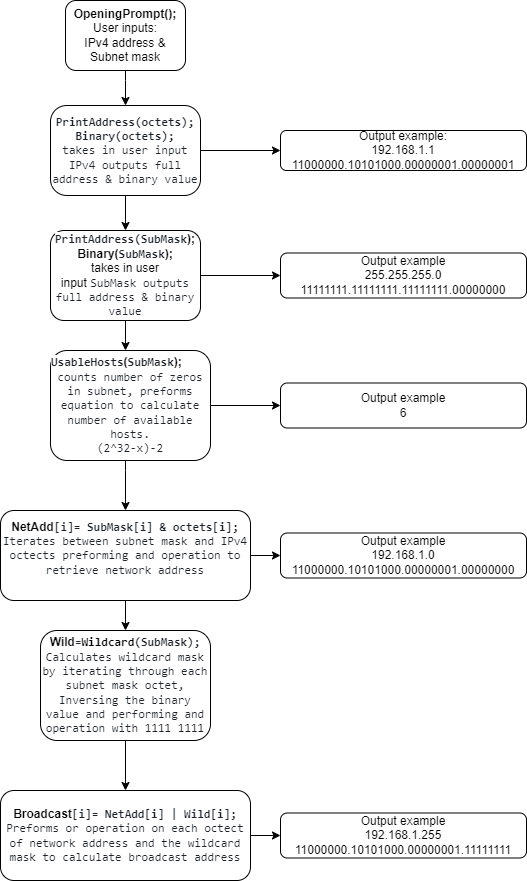

The diagram above was exported from draw.io. Its source (the exported page's mxGraphModel, read from the mxfile embedded in the PNG):
<mxGraphModel dx="1290" dy="581" grid="1" gridSize="10" guides="1" tooltips="1" connect="1" arrows="1" fold="1" page="1" pageScale="1" pageWidth="827" pageHeight="1169" math="0" shadow="0">
  <root>
    <mxCell id="WIyWlLk6GJQsqaUBKTNV-0" />
    <mxCell id="WIyWlLk6GJQsqaUBKTNV-1" parent="WIyWlLk6GJQsqaUBKTNV-0" />
    <mxCell id="Mll3ANabWJDhVCE6yJjE-3" value="" style="edgeStyle=orthogonalEdgeStyle;rounded=0;orthogonalLoop=1;jettySize=auto;html=1;" edge="1" parent="WIyWlLk6GJQsqaUBKTNV-1" source="WIyWlLk6GJQsqaUBKTNV-3" target="Mll3ANabWJDhVCE6yJjE-0">
      <mxGeometry relative="1" as="geometry">
        <Array as="points">
          <mxPoint x="205" y="90" />
          <mxPoint x="205" y="90" />
        </Array>
      </mxGeometry>
    </mxCell>
    <mxCell id="WIyWlLk6GJQsqaUBKTNV-3" value="&lt;b&gt;OpeningPrompt();&lt;/b&gt;&lt;br&gt;User inputs:&lt;br&gt;IPv4 address &amp;amp; Subnet mask" style="rounded=1;whiteSpace=wrap;html=1;fontSize=12;glass=0;strokeWidth=1;shadow=0;" parent="WIyWlLk6GJQsqaUBKTNV-1" vertex="1">
      <mxGeometry x="145" y="10" width="120" height="70" as="geometry" />
    </mxCell>
    <mxCell id="WIyWlLk6GJQsqaUBKTNV-7" value="Output example:&lt;br&gt;192.168.1.1&lt;br&gt;11000000.10101000.00000001.00000001" style="rounded=1;whiteSpace=wrap;html=1;fontSize=12;glass=0;strokeWidth=1;shadow=0;" parent="WIyWlLk6GJQsqaUBKTNV-1" vertex="1">
      <mxGeometry x="360" y="140" width="246" height="40" as="geometry" />
    </mxCell>
    <mxCell id="Mll3ANabWJDhVCE6yJjE-2" value="" style="edgeStyle=orthogonalEdgeStyle;rounded=0;orthogonalLoop=1;jettySize=auto;html=1;" edge="1" parent="WIyWlLk6GJQsqaUBKTNV-1" source="Mll3ANabWJDhVCE6yJjE-0" target="WIyWlLk6GJQsqaUBKTNV-7">
      <mxGeometry relative="1" as="geometry" />
    </mxCell>
    <mxCell id="Mll3ANabWJDhVCE6yJjE-7" value="" style="edgeStyle=orthogonalEdgeStyle;rounded=0;orthogonalLoop=1;jettySize=auto;html=1;" edge="1" parent="WIyWlLk6GJQsqaUBKTNV-1" source="Mll3ANabWJDhVCE6yJjE-0" target="Mll3ANabWJDhVCE6yJjE-6">
      <mxGeometry relative="1" as="geometry" />
    </mxCell>
    <mxCell id="Mll3ANabWJDhVCE6yJjE-0" value="&lt;span style=&quot;box-sizing: border-box; color: var(--color-prettylights-syntax-entity); font-family: ui-monospace, SFMono-Regular, &amp;quot;SF Mono&amp;quot;, Menlo, Consolas, &amp;quot;Liberation Mono&amp;quot;, monospace; text-align: start; background-color: rgb(255, 255, 255);&quot; class=&quot;pl-en&quot;&gt;&lt;/span&gt;&lt;b&gt;&lt;span style=&quot;color: rgb(31, 35, 40); font-family: ui-monospace, SFMono-Regular, &amp;quot;SF Mono&amp;quot;, Menlo, Consolas, &amp;quot;Liberation Mono&amp;quot;, monospace; text-align: start; background-color: rgb(255, 255, 255);&quot;&gt;PrintAddress(&lt;/span&gt;&lt;span style=&quot;box-sizing: border-box; color: rgb(31, 35, 40); font-family: ui-monospace, SFMono-Regular, &amp;quot;SF Mono&amp;quot;, Menlo, Consolas, &amp;quot;Liberation Mono&amp;quot;, monospace; text-align: start; background-color: rgb(255, 255, 255);&quot; class=&quot;pl-s1&quot;&gt;octets&lt;/span&gt;&lt;/b&gt;&lt;span style=&quot;color: rgb(31, 35, 40); font-family: ui-monospace, SFMono-Regular, &amp;quot;SF Mono&amp;quot;, Menlo, Consolas, &amp;quot;Liberation Mono&amp;quot;, monospace; text-align: start; background-color: rgb(255, 255, 255);&quot;&gt;&lt;b&gt;);&lt;br&gt;Binary(octets);&lt;/b&gt;&lt;br&gt;takes in user input IPv4 outputs full address &amp;amp; binary value&lt;br&gt;&lt;/span&gt;" style="rounded=1;whiteSpace=wrap;html=1;fontSize=12;glass=0;strokeWidth=1;shadow=0;arcSize=18;" vertex="1" parent="WIyWlLk6GJQsqaUBKTNV-1">
      <mxGeometry x="130" y="115" width="150" height="90" as="geometry" />
    </mxCell>
    <mxCell id="Mll3ANabWJDhVCE6yJjE-4" value="Output example&lt;br&gt;255.255.255.0&lt;br&gt;&lt;div&gt;11111111.11111111.11111111.00000000&lt;/div&gt;" style="rounded=1;whiteSpace=wrap;html=1;fontSize=12;glass=0;strokeWidth=1;shadow=0;" vertex="1" parent="WIyWlLk6GJQsqaUBKTNV-1">
      <mxGeometry x="360" y="262.5" width="246" height="45" as="geometry" />
    </mxCell>
    <mxCell id="Mll3ANabWJDhVCE6yJjE-5" value="" style="edgeStyle=orthogonalEdgeStyle;rounded=0;orthogonalLoop=1;jettySize=auto;html=1;" edge="1" parent="WIyWlLk6GJQsqaUBKTNV-1" source="Mll3ANabWJDhVCE6yJjE-6" target="Mll3ANabWJDhVCE6yJjE-4">
      <mxGeometry relative="1" as="geometry" />
    </mxCell>
    <mxCell id="Mll3ANabWJDhVCE6yJjE-20" value="" style="edgeStyle=orthogonalEdgeStyle;rounded=0;orthogonalLoop=1;jettySize=auto;html=1;" edge="1" parent="WIyWlLk6GJQsqaUBKTNV-1" source="Mll3ANabWJDhVCE6yJjE-6" target="Mll3ANabWJDhVCE6yJjE-17">
      <mxGeometry relative="1" as="geometry">
        <Array as="points">
          <mxPoint x="245" y="460" />
          <mxPoint x="245" y="460" />
        </Array>
      </mxGeometry>
    </mxCell>
    <mxCell id="Mll3ANabWJDhVCE6yJjE-6" value="&lt;span style=&quot;box-sizing: border-box; color: var(--color-prettylights-syntax-entity); font-family: ui-monospace, SFMono-Regular, &amp;quot;SF Mono&amp;quot;, Menlo, Consolas, &amp;quot;Liberation Mono&amp;quot;, monospace; text-align: start; background-color: rgb(255, 255, 255);&quot; class=&quot;pl-en&quot;&gt;&lt;/span&gt;&lt;b&gt;&lt;span style=&quot;color: rgb(31, 35, 40); font-family: ui-monospace, SFMono-Regular, &amp;quot;SF Mono&amp;quot;, Menlo, Consolas, &amp;quot;Liberation Mono&amp;quot;, monospace; text-align: start; background-color: rgb(255, 255, 255);&quot;&gt;PrintAddress(&lt;/span&gt;&lt;span style=&quot;box-sizing: border-box; color: rgb(31, 35, 40); font-family: ui-monospace, SFMono-Regular, &amp;quot;SF Mono&amp;quot;, Menlo, Consolas, &amp;quot;Liberation Mono&amp;quot;, monospace; text-align: start; background-color: rgb(255, 255, 255);&quot; class=&quot;pl-s1&quot;&gt;SubMask&lt;/span&gt;&lt;/b&gt;&lt;b&gt;);&lt;br&gt;Binary(&lt;/b&gt;&lt;b style=&quot;border-color: var(--border-color);&quot;&gt;&lt;span style=&quot;border-color: var(--border-color); box-sizing: border-box; color: rgb(31, 35, 40); font-family: ui-monospace, SFMono-Regular, &amp;quot;SF Mono&amp;quot;, Menlo, Consolas, &amp;quot;Liberation Mono&amp;quot;, monospace; text-align: start; background-color: rgb(255, 255, 255);&quot; class=&quot;pl-s1&quot;&gt;SubMask&lt;/span&gt;&lt;/b&gt;&lt;b&gt;);&lt;/b&gt;&lt;br&gt;takes in user input&amp;nbsp;&lt;span style=&quot;border-color: var(--border-color);&quot;&gt;&lt;span style=&quot;border-color: var(--border-color); box-sizing: border-box; color: rgb(31, 35, 40); font-family: ui-monospace, SFMono-Regular, &amp;quot;SF Mono&amp;quot;, Menlo, Consolas, &amp;quot;Liberation Mono&amp;quot;, monospace; text-align: start; background-color: rgb(255, 255, 255);&quot; class=&quot;pl-s1&quot;&gt;SubMask&amp;nbsp;&lt;/span&gt;&lt;/span&gt;&lt;span style=&quot;color: rgb(31, 35, 40); font-family: ui-monospace, SFMono-Regular, &amp;quot;SF Mono&amp;quot;, Menlo, Consolas, &amp;quot;Liberation Mono&amp;quot;, monospace; text-align: start; background-color: rgb(255, 255, 255);&quot;&gt;outputs full address &amp;amp; binary value&lt;br&gt;&lt;/span&gt;" style="rounded=1;whiteSpace=wrap;html=1;fontSize=12;glass=0;strokeWidth=1;shadow=0;" vertex="1" parent="WIyWlLk6GJQsqaUBKTNV-1">
      <mxGeometry x="130" y="240" width="150" height="90" as="geometry" />
    </mxCell>
    <mxCell id="Mll3ANabWJDhVCE6yJjE-9" value="Output example&lt;br&gt;192.168.1.0&lt;br&gt;11000000.10101000.00000001.00000000" style="rounded=1;whiteSpace=wrap;html=1;fontSize=12;glass=0;strokeWidth=1;shadow=0;" vertex="1" parent="WIyWlLk6GJQsqaUBKTNV-1">
      <mxGeometry x="360" y="542.5" width="246" height="45" as="geometry" />
    </mxCell>
    <mxCell id="Mll3ANabWJDhVCE6yJjE-10" value="" style="edgeStyle=orthogonalEdgeStyle;rounded=0;orthogonalLoop=1;jettySize=auto;html=1;" edge="1" source="Mll3ANabWJDhVCE6yJjE-11" target="Mll3ANabWJDhVCE6yJjE-9" parent="WIyWlLk6GJQsqaUBKTNV-1">
      <mxGeometry relative="1" as="geometry" />
    </mxCell>
    <mxCell id="Mll3ANabWJDhVCE6yJjE-33" value="" style="edgeStyle=orthogonalEdgeStyle;rounded=0;orthogonalLoop=1;jettySize=auto;html=1;" edge="1" parent="WIyWlLk6GJQsqaUBKTNV-1" source="Mll3ANabWJDhVCE6yJjE-11" target="Mll3ANabWJDhVCE6yJjE-28">
      <mxGeometry relative="1" as="geometry" />
    </mxCell>
    <mxCell id="Mll3ANabWJDhVCE6yJjE-11" value="&lt;b&gt;NetAdd&lt;span style=&quot;color: rgb(31, 35, 40); font-family: ui-monospace, SFMono-Regular, &amp;quot;SF Mono&amp;quot;, Menlo, Consolas, &amp;quot;Liberation Mono&amp;quot;, monospace; text-align: start; background-color: rgb(255, 255, 255);&quot;&gt;[&lt;/span&gt;&lt;span style=&quot;box-sizing: border-box; color: rgb(31, 35, 40); font-family: ui-monospace, SFMono-Regular, &amp;quot;SF Mono&amp;quot;, Menlo, Consolas, &amp;quot;Liberation Mono&amp;quot;, monospace; text-align: start; background-color: rgb(255, 255, 255);&quot; class=&quot;pl-s1&quot;&gt;i&lt;/span&gt;&lt;span style=&quot;color: rgb(31, 35, 40); font-family: ui-monospace, SFMono-Regular, &amp;quot;SF Mono&amp;quot;, Menlo, Consolas, &amp;quot;Liberation Mono&amp;quot;, monospace; text-align: start; background-color: rgb(255, 255, 255);&quot;&gt;]= &lt;/span&gt;&lt;span style=&quot;box-sizing: border-box; color: rgb(31, 35, 40); font-family: ui-monospace, SFMono-Regular, &amp;quot;SF Mono&amp;quot;, Menlo, Consolas, &amp;quot;Liberation Mono&amp;quot;, monospace; text-align: start; background-color: rgb(255, 255, 255);&quot; class=&quot;pl-s1&quot;&gt;SubMask&lt;/span&gt;&lt;span style=&quot;color: rgb(31, 35, 40); font-family: ui-monospace, SFMono-Regular, &amp;quot;SF Mono&amp;quot;, Menlo, Consolas, &amp;quot;Liberation Mono&amp;quot;, monospace; text-align: start; background-color: rgb(255, 255, 255);&quot;&gt;[&lt;/span&gt;&lt;span style=&quot;box-sizing: border-box; color: rgb(31, 35, 40); font-family: ui-monospace, SFMono-Regular, &amp;quot;SF Mono&amp;quot;, Menlo, Consolas, &amp;quot;Liberation Mono&amp;quot;, monospace; text-align: start; background-color: rgb(255, 255, 255);&quot; class=&quot;pl-s1&quot;&gt;i&lt;/span&gt;&lt;span style=&quot;color: rgb(31, 35, 40); font-family: ui-monospace, SFMono-Regular, &amp;quot;SF Mono&amp;quot;, Menlo, Consolas, &amp;quot;Liberation Mono&amp;quot;, monospace; text-align: start; background-color: rgb(255, 255, 255);&quot;&gt;] &amp;amp; &lt;/span&gt;&lt;span style=&quot;box-sizing: border-box; color: rgb(31, 35, 40); font-family: ui-monospace, SFMono-Regular, &amp;quot;SF Mono&amp;quot;, Menlo, Consolas, &amp;quot;Liberation Mono&amp;quot;, monospace; text-align: start; background-color: rgb(255, 255, 255);&quot; class=&quot;pl-s1&quot;&gt;octets&lt;/span&gt;&lt;span style=&quot;color: rgb(31, 35, 40); font-family: ui-monospace, SFMono-Regular, &amp;quot;SF Mono&amp;quot;, Menlo, Consolas, &amp;quot;Liberation Mono&amp;quot;, monospace; text-align: start; background-color: rgb(255, 255, 255);&quot;&gt;[&lt;/span&gt;&lt;span style=&quot;box-sizing: border-box; color: rgb(31, 35, 40); font-family: ui-monospace, SFMono-Regular, &amp;quot;SF Mono&amp;quot;, Menlo, Consolas, &amp;quot;Liberation Mono&amp;quot;, monospace; text-align: start; background-color: rgb(255, 255, 255);&quot; class=&quot;pl-s1&quot;&gt;i&lt;/span&gt;&lt;/b&gt;&lt;span style=&quot;color: rgb(31, 35, 40); font-family: ui-monospace, SFMono-Regular, &amp;quot;SF Mono&amp;quot;, Menlo, Consolas, &amp;quot;Liberation Mono&amp;quot;, monospace; text-align: start; background-color: rgb(255, 255, 255);&quot;&gt;&lt;b&gt;];&lt;/b&gt;&lt;br&gt;Iterates between subnet mask and IPv4 octects preforming and operation to retrieve network address&lt;br&gt;&lt;/span&gt;&lt;span style=&quot;color: rgb(31, 35, 40); font-family: ui-monospace, SFMono-Regular, &amp;quot;SF Mono&amp;quot;, Menlo, Consolas, &amp;quot;Liberation Mono&amp;quot;, monospace; text-align: start; background-color: rgb(255, 255, 255);&quot;&gt;&lt;br&gt;&lt;/span&gt;" style="rounded=1;whiteSpace=wrap;html=1;fontSize=12;glass=0;strokeWidth=1;shadow=0;" vertex="1" parent="WIyWlLk6GJQsqaUBKTNV-1">
      <mxGeometry x="80" y="520" width="250" height="90" as="geometry" />
    </mxCell>
    <mxCell id="Mll3ANabWJDhVCE6yJjE-15" value="Output example&lt;br&gt;6" style="rounded=1;whiteSpace=wrap;html=1;fontSize=12;glass=0;strokeWidth=1;shadow=0;" vertex="1" parent="WIyWlLk6GJQsqaUBKTNV-1">
      <mxGeometry x="360" y="392.5" width="246" height="45" as="geometry" />
    </mxCell>
    <mxCell id="Mll3ANabWJDhVCE6yJjE-16" value="" style="edgeStyle=orthogonalEdgeStyle;rounded=0;orthogonalLoop=1;jettySize=auto;html=1;" edge="1" source="Mll3ANabWJDhVCE6yJjE-17" target="Mll3ANabWJDhVCE6yJjE-15" parent="WIyWlLk6GJQsqaUBKTNV-1">
      <mxGeometry relative="1" as="geometry" />
    </mxCell>
    <mxCell id="Mll3ANabWJDhVCE6yJjE-32" value="" style="edgeStyle=orthogonalEdgeStyle;rounded=0;orthogonalLoop=1;jettySize=auto;html=1;" edge="1" parent="WIyWlLk6GJQsqaUBKTNV-1" source="Mll3ANabWJDhVCE6yJjE-17" target="Mll3ANabWJDhVCE6yJjE-11">
      <mxGeometry relative="1" as="geometry">
        <Array as="points">
          <mxPoint x="205" y="480" />
          <mxPoint x="205" y="480" />
        </Array>
      </mxGeometry>
    </mxCell>
    <mxCell id="Mll3ANabWJDhVCE6yJjE-17" value="&lt;div style=&quot;text-align: start;&quot;&gt;&lt;b style=&quot;background-color: rgb(255, 255, 255);&quot;&gt;&lt;font face=&quot;ui-monospace, SFMono-Regular, SF Mono, Menlo, Consolas, Liberation Mono, monospace&quot; color=&quot;#1f2328&quot;&gt;UsableHosts&lt;/font&gt;&lt;/b&gt;&lt;b style=&quot;background-color: initial;&quot;&gt;(&lt;/b&gt;&lt;b style=&quot;background-color: initial; border-color: var(--border-color);&quot;&gt;&lt;span style=&quot;border-color: var(--border-color); box-sizing: border-box; color: rgb(31, 35, 40); font-family: ui-monospace, SFMono-Regular, &amp;quot;SF Mono&amp;quot;, Menlo, Consolas, &amp;quot;Liberation Mono&amp;quot;, monospace; text-align: start; background-color: rgb(255, 255, 255);&quot; class=&quot;pl-s1&quot;&gt;SubMask&lt;/span&gt;&lt;/b&gt;&lt;b style=&quot;background-color: initial;&quot;&gt;);&lt;/b&gt;&lt;/div&gt;&lt;span style=&quot;color: rgb(31, 35, 40); font-family: ui-monospace, SFMono-Regular, &amp;quot;SF Mono&amp;quot;, Menlo, Consolas, &amp;quot;Liberation Mono&amp;quot;, monospace; text-align: start; background-color: rgb(255, 255, 255);&quot;&gt;counts number of zeros in subnet, preforms equation to calculate number of available hosts.&lt;br&gt;(2^32-x)-2&lt;br&gt;&lt;/span&gt;" style="rounded=1;whiteSpace=wrap;html=1;fontSize=12;glass=0;strokeWidth=1;shadow=0;" vertex="1" parent="WIyWlLk6GJQsqaUBKTNV-1">
      <mxGeometry x="130" y="360" width="160" height="110" as="geometry" />
    </mxCell>
    <mxCell id="Mll3ANabWJDhVCE6yJjE-34" value="" style="edgeStyle=orthogonalEdgeStyle;rounded=0;orthogonalLoop=1;jettySize=auto;html=1;" edge="1" parent="WIyWlLk6GJQsqaUBKTNV-1" source="Mll3ANabWJDhVCE6yJjE-28" target="Mll3ANabWJDhVCE6yJjE-31">
      <mxGeometry relative="1" as="geometry" />
    </mxCell>
    <mxCell id="Mll3ANabWJDhVCE6yJjE-28" value="&lt;div style=&quot;text-align: start;&quot;&gt;&lt;/div&gt;&lt;b&gt;Wild&lt;span style=&quot;color: rgb(31, 35, 40); font-family: ui-monospace, SFMono-Regular, &amp;quot;SF Mono&amp;quot;, Menlo, Consolas, &amp;quot;Liberation Mono&amp;quot;, monospace; text-align: start; background-color: rgb(255, 255, 255);&quot;&gt;=&lt;/span&gt;&lt;span style=&quot;box-sizing: border-box; color: var(--color-prettylights-syntax-entity); font-family: ui-monospace, SFMono-Regular, &amp;quot;SF Mono&amp;quot;, Menlo, Consolas, &amp;quot;Liberation Mono&amp;quot;, monospace; text-align: start; background-color: rgb(255, 255, 255);&quot; class=&quot;pl-en&quot;&gt;&lt;span style=&quot;box-sizing: border-box;&quot; data-hydro-click-hmac=&quot;813b5ebfac1368ffc976a964bdb541bfa35933ee490650f2ec0ca1500f8ef209&quot; data-hydro-click=&quot;{&amp;quot;event_type&amp;quot;:&amp;quot;code_navigation.click_on_symbol&amp;quot;,&amp;quot;payload&amp;quot;:{&amp;quot;action&amp;quot;:&amp;quot;click_on_symbol&amp;quot;,&amp;quot;repository_id&amp;quot;:647949568,&amp;quot;ref&amp;quot;:&amp;quot;main&amp;quot;,&amp;quot;language&amp;quot;:&amp;quot;Java&amp;quot;,&amp;quot;backend&amp;quot;:&amp;quot;ALEPH_FUZZY&amp;quot;,&amp;quot;code_nav_context&amp;quot;:&amp;quot;BLOB_VIEW&amp;quot;,&amp;quot;retry_backend&amp;quot;:&amp;quot;&amp;quot;,&amp;quot;cross_repo_results_included&amp;quot;:&amp;quot;CROSS_REPO_ENABLED&amp;quot;,&amp;quot;in_repo_result_count&amp;quot;:1,&amp;quot;cross_repo_result_count&amp;quot;:0,&amp;quot;originating_url&amp;quot;:&amp;quot;https://github.com/CharlieMcMullan/IPv4-Calculator/find-definition?q=Wildcard&amp;amp;blob_path=IPV4.java&amp;amp;ref=main&amp;amp;language=Java&amp;amp;row=57&amp;amp;col=15&amp;amp;code_nav_context=BLOB_VIEW&amp;quot;,&amp;quot;user_id&amp;quot;:null}}&quot; class=&quot;pl-token&quot;&gt;Wildcard&lt;/span&gt;&lt;/span&gt;&lt;span style=&quot;color: rgb(31, 35, 40); font-family: ui-monospace, SFMono-Regular, &amp;quot;SF Mono&amp;quot;, Menlo, Consolas, &amp;quot;Liberation Mono&amp;quot;, monospace; text-align: start; background-color: rgb(255, 255, 255);&quot;&gt;(&lt;/span&gt;&lt;span style=&quot;box-sizing: border-box; color: rgb(31, 35, 40); font-family: ui-monospace, SFMono-Regular, &amp;quot;SF Mono&amp;quot;, Menlo, Consolas, &amp;quot;Liberation Mono&amp;quot;, monospace; text-align: start; background-color: rgb(255, 255, 255);&quot; class=&quot;pl-s1&quot;&gt;SubMask&lt;/span&gt;&lt;/b&gt;&lt;span style=&quot;color: rgb(31, 35, 40); font-family: ui-monospace, SFMono-Regular, &amp;quot;SF Mono&amp;quot;, Menlo, Consolas, &amp;quot;Liberation Mono&amp;quot;, monospace; text-align: start; background-color: rgb(255, 255, 255);&quot;&gt;&lt;b&gt;);&lt;/b&gt;&lt;br&gt;&lt;/span&gt;&lt;span style=&quot;color: rgb(31, 35, 40); font-family: ui-monospace, SFMono-Regular, &amp;quot;SF Mono&amp;quot;, Menlo, Consolas, &amp;quot;Liberation Mono&amp;quot;, monospace; text-align: start; background-color: rgb(255, 255, 255);&quot;&gt;Calculates wildcard mask by iterating through each subnet mask octet, Inversing the binary value and performing and operation with 1111 1111&lt;br&gt;&lt;/span&gt;" style="rounded=1;whiteSpace=wrap;html=1;fontSize=12;glass=0;strokeWidth=1;shadow=0;" vertex="1" parent="WIyWlLk6GJQsqaUBKTNV-1">
      <mxGeometry x="120" y="640" width="170" height="110" as="geometry" />
    </mxCell>
    <mxCell id="Mll3ANabWJDhVCE6yJjE-29" value="Output example&lt;br&gt;192.168.1.255&lt;br&gt;11000000.10101000.00000001.11111111" style="rounded=1;whiteSpace=wrap;html=1;fontSize=12;glass=0;strokeWidth=1;shadow=0;" vertex="1" parent="WIyWlLk6GJQsqaUBKTNV-1">
      <mxGeometry x="360" y="822.5" width="246" height="45" as="geometry" />
    </mxCell>
    <mxCell id="Mll3ANabWJDhVCE6yJjE-30" value="" style="edgeStyle=orthogonalEdgeStyle;rounded=0;orthogonalLoop=1;jettySize=auto;html=1;" edge="1" source="Mll3ANabWJDhVCE6yJjE-31" target="Mll3ANabWJDhVCE6yJjE-29" parent="WIyWlLk6GJQsqaUBKTNV-1">
      <mxGeometry relative="1" as="geometry" />
    </mxCell>
    <mxCell id="Mll3ANabWJDhVCE6yJjE-31" value="&lt;b&gt;Broadcast&lt;span style=&quot;color: rgb(31, 35, 40); font-family: ui-monospace, SFMono-Regular, &amp;quot;SF Mono&amp;quot;, Menlo, Consolas, &amp;quot;Liberation Mono&amp;quot;, monospace; text-align: start; background-color: rgb(255, 255, 255);&quot;&gt;[&lt;/span&gt;&lt;span style=&quot;box-sizing: border-box; color: rgb(31, 35, 40); font-family: ui-monospace, SFMono-Regular, &amp;quot;SF Mono&amp;quot;, Menlo, Consolas, &amp;quot;Liberation Mono&amp;quot;, monospace; text-align: start; background-color: rgb(255, 255, 255);&quot; class=&quot;pl-s1&quot;&gt;i&lt;/span&gt;&lt;span style=&quot;color: rgb(31, 35, 40); font-family: ui-monospace, SFMono-Regular, &amp;quot;SF Mono&amp;quot;, Menlo, Consolas, &amp;quot;Liberation Mono&amp;quot;, monospace; text-align: start; background-color: rgb(255, 255, 255);&quot;&gt;]= &lt;/span&gt;&lt;span style=&quot;box-sizing: border-box; color: rgb(31, 35, 40); font-family: ui-monospace, SFMono-Regular, &amp;quot;SF Mono&amp;quot;, Menlo, Consolas, &amp;quot;Liberation Mono&amp;quot;, monospace; text-align: start; background-color: rgb(255, 255, 255);&quot; class=&quot;pl-s1&quot;&gt;NetAdd&lt;/span&gt;&lt;span style=&quot;color: rgb(31, 35, 40); font-family: ui-monospace, SFMono-Regular, &amp;quot;SF Mono&amp;quot;, Menlo, Consolas, &amp;quot;Liberation Mono&amp;quot;, monospace; text-align: start; background-color: rgb(255, 255, 255);&quot;&gt;[&lt;/span&gt;&lt;span style=&quot;box-sizing: border-box; color: rgb(31, 35, 40); font-family: ui-monospace, SFMono-Regular, &amp;quot;SF Mono&amp;quot;, Menlo, Consolas, &amp;quot;Liberation Mono&amp;quot;, monospace; text-align: start; background-color: rgb(255, 255, 255);&quot; class=&quot;pl-s1&quot;&gt;i&lt;/span&gt;&lt;span style=&quot;color: rgb(31, 35, 40); font-family: ui-monospace, SFMono-Regular, &amp;quot;SF Mono&amp;quot;, Menlo, Consolas, &amp;quot;Liberation Mono&amp;quot;, monospace; text-align: start; background-color: rgb(255, 255, 255);&quot;&gt;] |  &lt;/span&gt;&lt;span style=&quot;box-sizing: border-box; color: rgb(31, 35, 40); font-family: ui-monospace, SFMono-Regular, &amp;quot;SF Mono&amp;quot;, Menlo, Consolas, &amp;quot;Liberation Mono&amp;quot;, monospace; text-align: start; background-color: rgb(255, 255, 255);&quot; class=&quot;pl-s1&quot;&gt;Wild&lt;/span&gt;&lt;span style=&quot;color: rgb(31, 35, 40); font-family: ui-monospace, SFMono-Regular, &amp;quot;SF Mono&amp;quot;, Menlo, Consolas, &amp;quot;Liberation Mono&amp;quot;, monospace; text-align: start; background-color: rgb(255, 255, 255);&quot;&gt;[&lt;/span&gt;&lt;span style=&quot;box-sizing: border-box; color: rgb(31, 35, 40); font-family: ui-monospace, SFMono-Regular, &amp;quot;SF Mono&amp;quot;, Menlo, Consolas, &amp;quot;Liberation Mono&amp;quot;, monospace; text-align: start; background-color: rgb(255, 255, 255);&quot; class=&quot;pl-s1&quot;&gt;i&lt;/span&gt;&lt;/b&gt;&lt;span style=&quot;color: rgb(31, 35, 40); font-family: ui-monospace, SFMono-Regular, &amp;quot;SF Mono&amp;quot;, Menlo, Consolas, &amp;quot;Liberation Mono&amp;quot;, monospace; text-align: start; background-color: rgb(255, 255, 255);&quot;&gt;&lt;b&gt;];&lt;/b&gt;&lt;br&gt;&lt;/span&gt;&lt;span style=&quot;color: rgb(31, 35, 40); font-family: ui-monospace, SFMono-Regular, &amp;quot;SF Mono&amp;quot;, Menlo, Consolas, &amp;quot;Liberation Mono&amp;quot;, monospace; text-align: start; background-color: rgb(255, 255, 255);&quot;&gt;Preforms or operation on each octect of network address and the wildcard mask to calculate broadcast address&lt;br&gt;&lt;/span&gt;" style="rounded=1;whiteSpace=wrap;html=1;fontSize=12;glass=0;strokeWidth=1;shadow=0;" vertex="1" parent="WIyWlLk6GJQsqaUBKTNV-1">
      <mxGeometry x="80" y="800" width="250" height="90" as="geometry" />
    </mxCell>
  </root>
</mxGraphModel>